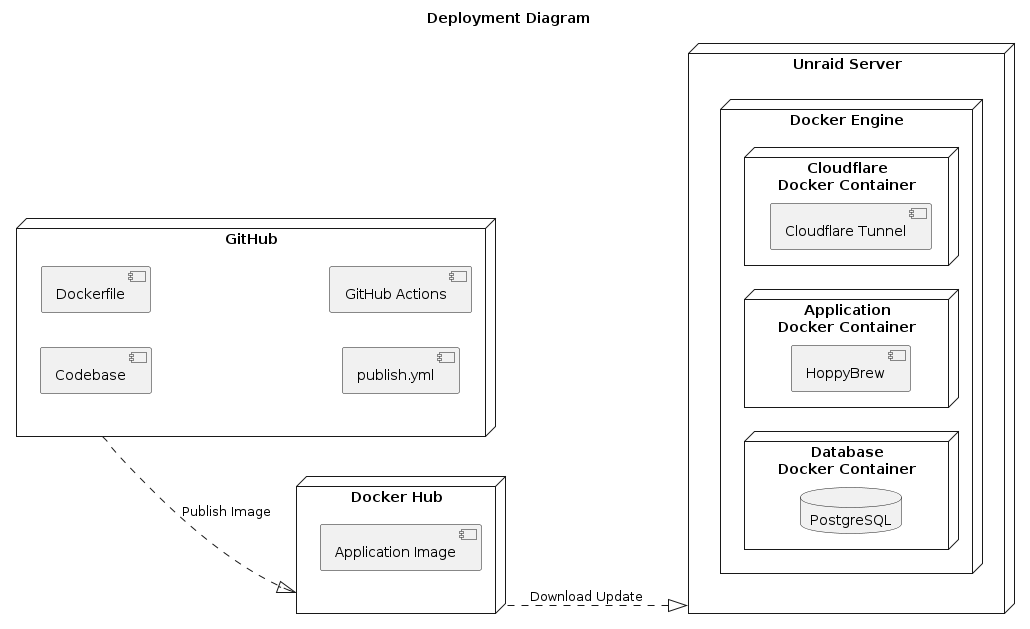

The diagram above was rendered by PlantUML. Its source (embedded in the PNG):
@startuml 08-Deployment-View
title Deployment Diagram

left to right direction

node "GitHub" as github {
    component "Codebase" as codebase
    component "Dockerfile" as dockerfile
    component "publish.yml" as publish
    component "GitHub Actions" as githubActions
}

node "Docker Hub" as dockerHub {
    component "Application Image" as appImage
}

node "Unraid Server" as unraid {
    node "Docker Engine" {
        node "Cloudflare\nDocker Container" {
            component "Cloudflare Tunnel" as cloudflareTunnel
        }

        node "Application\nDocker Container" {
            component "HoppyBrew" as hoppybrew
        }

        node "Database\nDocker Container" {
            database "PostgreSQL" as postgres
        }
    }
}

github ..|> dockerHub : Publish Image
dockerHub ..|> unraid : Download Update

@enduml